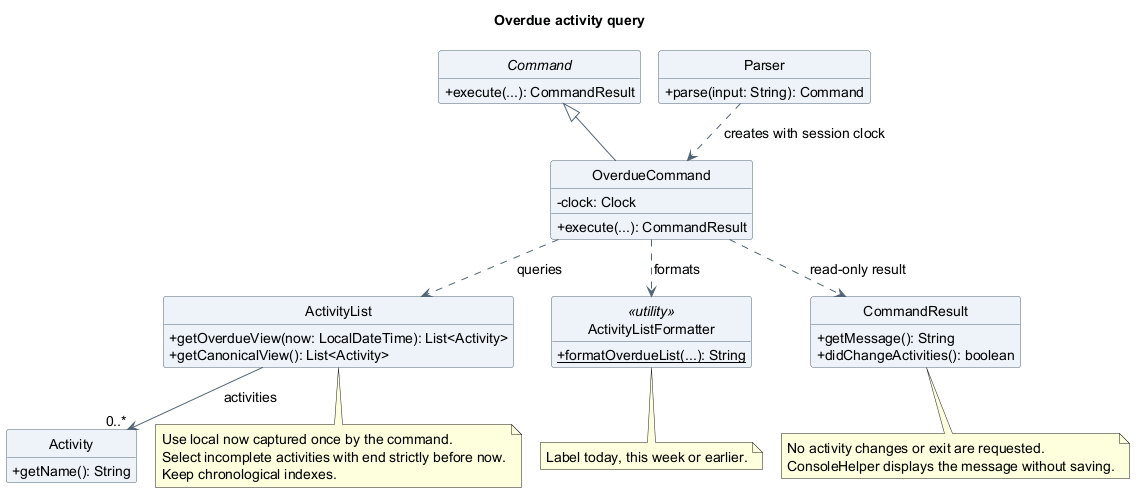

The diagram above was rendered by PlantUML. Its source (embedded in the PNG):
@startuml
!pragma layout smetana
title Overdue activity query
skinparam backgroundColor white
skinparam shadowing false
skinparam defaultFontName SansSerif
skinparam defaultFontSize 14
skinparam ArrowColor #526477
skinparam classAttributeIconSize 0
skinparam classBackgroundColor #EDF3F8
skinparam classBorderColor #526477
hide circle
hide empty members

abstract class Command {
  +execute(...): CommandResult
}
class Parser {
  +parse(input: String): Command
}
class OverdueCommand {
  -clock: Clock
  +execute(...): CommandResult
}
class ActivityList {
  +getOverdueView(now: LocalDateTime): List<Activity>
  +getCanonicalView(): List<Activity>
}
class Activity {
  +getName(): String
}
class ActivityListFormatter <<utility>> {
  {static} +formatOverdueList(...): String
}
class CommandResult {
  +getMessage(): String
  +didChangeActivities(): boolean
}
Command <|-- OverdueCommand
Parser ..> OverdueCommand : creates with session clock
OverdueCommand ..> ActivityList : queries
OverdueCommand ..> ActivityListFormatter : formats
OverdueCommand ..> CommandResult : read-only result
ActivityList --> "0..*" Activity : activities
note bottom of ActivityList
  Use local now captured once by the command.
  Select incomplete activities with end strictly before now.
  Keep chronological indexes.
end note
note bottom of ActivityListFormatter
  Label today, this week or earlier.
end note
note bottom of CommandResult
  No activity changes or exit are requested.
  ConsoleHelper displays the message without saving.
end note
@enduml